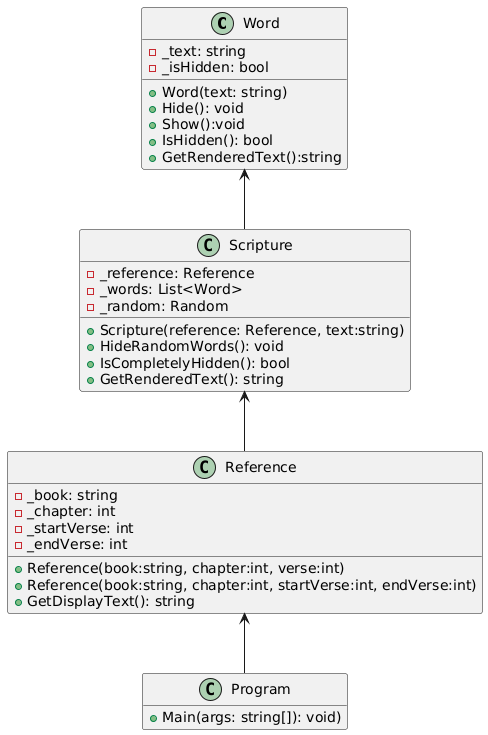

The diagram above was rendered by PlantUML. Its source (embedded in the PNG):
@startuml
class Word{
  -_text: string
  -_isHidden: bool
  +Word(text: string)
  +Hide(): void
  +Show():void
  +IsHidden(): bool
  +GetRenderedText():string
}

class Reference{
  -_book: string
  -_chapter: int
  -_startVerse: int
  -_endVerse: int
  +Reference(book:string, chapter:int, verse:int)
  +Reference(book:string, chapter:int, startVerse:int, endVerse:int)
  +GetDisplayText(): string
}

class Scripture{
  -_reference: Reference
  -_words: List<Word>
  -_random: Random
  +Scripture(reference: Reference, text:string)
  +HideRandomWords(): void
  +IsCompletelyHidden(): bool
  +GetRenderedText(): string
}

class Program{
  +Main(args: string[]): void)
}

hide Program attributes
Reference <-- Program
Scripture <-- Reference
Word <-- Scripture
@enduml